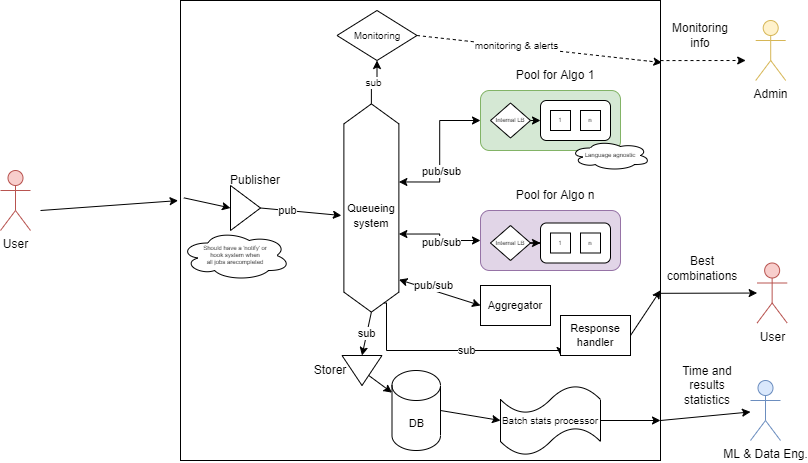

The diagram above was exported from draw.io. Its source (the exported page's mxGraphModel, read from the mxfile embedded in the PNG):
<mxGraphModel dx="1729" dy="821" grid="1" gridSize="10" guides="1" tooltips="1" connect="1" arrows="1" fold="1" page="1" pageScale="1" pageWidth="827" pageHeight="1169" math="0" shadow="0">
  <root>
    <mxCell id="0" />
    <mxCell id="1" parent="0" />
    <mxCell id="nojzVUBQd8Bdz2AIGZlQ-1" value="" style="rounded=0;whiteSpace=wrap;html=1;" parent="1" vertex="1">
      <mxGeometry x="200" y="130" width="480" height="460" as="geometry" />
    </mxCell>
    <mxCell id="nojzVUBQd8Bdz2AIGZlQ-2" value="User" style="shape=umlActor;verticalLabelPosition=bottom;verticalAlign=top;html=1;outlineConnect=0;fillColor=#f8cecc;strokeColor=#b85450;" parent="1" vertex="1">
      <mxGeometry x="20" y="300" width="30" height="60" as="geometry" />
    </mxCell>
    <mxCell id="nojzVUBQd8Bdz2AIGZlQ-3" value="" style="endArrow=classic;html=1;rounded=0;entryX=-0.005;entryY=0.435;entryDx=0;entryDy=0;entryPerimeter=0;" parent="1" target="nojzVUBQd8Bdz2AIGZlQ-1" edge="1">
      <mxGeometry width="50" height="50" relative="1" as="geometry">
        <mxPoint x="60" y="340" as="sourcePoint" />
        <mxPoint x="110" y="290" as="targetPoint" />
      </mxGeometry>
    </mxCell>
    <mxCell id="nojzVUBQd8Bdz2AIGZlQ-5" value="User" style="shape=umlActor;verticalLabelPosition=bottom;verticalAlign=top;html=1;outlineConnect=0;fillColor=#f8cecc;strokeColor=#b85450;" parent="1" vertex="1">
      <mxGeometry x="776.64" y="392.5" width="30" height="60" as="geometry" />
    </mxCell>
    <mxCell id="nojzVUBQd8Bdz2AIGZlQ-6" value="" style="endArrow=classic;html=1;rounded=0;exitX=1.007;exitY=0.129;exitDx=0;exitDy=0;exitPerimeter=0;" parent="1" target="nojzVUBQd8Bdz2AIGZlQ-5" edge="1">
      <mxGeometry width="50" height="50" relative="1" as="geometry">
        <mxPoint x="679.9999999999997" y="422.81000000000006" as="sourcePoint" />
        <mxPoint x="436.64" y="552.5" as="targetPoint" />
      </mxGeometry>
    </mxCell>
    <mxCell id="nojzVUBQd8Bdz2AIGZlQ-7" value="Best combinations" style="text;html=1;strokeColor=none;fillColor=none;align=center;verticalAlign=middle;whiteSpace=wrap;rounded=0;" parent="1" vertex="1">
      <mxGeometry x="686.64" y="382.5" width="70" height="30" as="geometry" />
    </mxCell>
    <mxCell id="nojzVUBQd8Bdz2AIGZlQ-8" value="Admin" style="shape=umlActor;verticalLabelPosition=bottom;verticalAlign=top;html=1;outlineConnect=0;fillColor=#fff2cc;strokeColor=#d6b656;" parent="1" vertex="1">
      <mxGeometry x="775.2" y="150" width="30" height="60" as="geometry" />
    </mxCell>
    <mxCell id="nojzVUBQd8Bdz2AIGZlQ-9" value="" style="endArrow=classic;html=1;rounded=0;exitX=1.01;exitY=0.872;exitDx=0;exitDy=0;exitPerimeter=0;dashed=1;" parent="1" edge="1">
      <mxGeometry width="50" height="50" relative="1" as="geometry">
        <mxPoint x="680" y="190.07999999999993" as="sourcePoint" />
        <mxPoint x="765.2" y="190" as="targetPoint" />
      </mxGeometry>
    </mxCell>
    <mxCell id="nojzVUBQd8Bdz2AIGZlQ-10" value="Monitoring info" style="text;html=1;strokeColor=none;fillColor=none;align=center;verticalAlign=middle;whiteSpace=wrap;rounded=0;" parent="1" vertex="1">
      <mxGeometry x="690.2" y="150" width="60" height="30" as="geometry" />
    </mxCell>
    <mxCell id="nojzVUBQd8Bdz2AIGZlQ-11" value="ML &amp;amp; Data Eng." style="shape=umlActor;verticalLabelPosition=bottom;verticalAlign=top;html=1;outlineConnect=0;fillColor=#dae8fc;strokeColor=#6c8ebf;" parent="1" vertex="1">
      <mxGeometry x="770" y="510" width="30" height="60" as="geometry" />
    </mxCell>
    <mxCell id="nojzVUBQd8Bdz2AIGZlQ-12" value="" style="endArrow=classic;html=1;rounded=0;" parent="1" target="nojzVUBQd8Bdz2AIGZlQ-11" edge="1">
      <mxGeometry width="50" height="50" relative="1" as="geometry">
        <mxPoint x="680" y="550" as="sourcePoint" />
        <mxPoint x="760" y="550" as="targetPoint" />
      </mxGeometry>
    </mxCell>
    <mxCell id="nojzVUBQd8Bdz2AIGZlQ-13" value="Time and results statistics" style="text;html=1;strokeColor=none;fillColor=none;align=center;verticalAlign=middle;whiteSpace=wrap;rounded=0;" parent="1" vertex="1">
      <mxGeometry x="696.64" y="500" width="60" height="30" as="geometry" />
    </mxCell>
    <mxCell id="nojzVUBQd8Bdz2AIGZlQ-14" value="" style="triangle;whiteSpace=wrap;html=1;" parent="1" vertex="1">
      <mxGeometry x="250" y="315" width="30" height="45" as="geometry" />
    </mxCell>
    <mxCell id="nojzVUBQd8Bdz2AIGZlQ-15" value="" style="endArrow=classic;html=1;rounded=0;exitX=0.007;exitY=0.429;exitDx=0;exitDy=0;exitPerimeter=0;entryX=0;entryY=0.5;entryDx=0;entryDy=0;" parent="1" source="nojzVUBQd8Bdz2AIGZlQ-1" target="nojzVUBQd8Bdz2AIGZlQ-14" edge="1">
      <mxGeometry width="50" height="50" relative="1" as="geometry">
        <mxPoint x="390" y="380" as="sourcePoint" />
        <mxPoint x="440" y="330" as="targetPoint" />
      </mxGeometry>
    </mxCell>
    <mxCell id="nojzVUBQd8Bdz2AIGZlQ-16" value="Storer" style="text;html=1;strokeColor=none;fillColor=none;align=center;verticalAlign=middle;whiteSpace=wrap;rounded=0;" parent="1" vertex="1">
      <mxGeometry x="320" y="485" width="60" height="30" as="geometry" />
    </mxCell>
    <mxCell id="nojzVUBQd8Bdz2AIGZlQ-18" value="Should have a 'notify' or&lt;br&gt;hook system when&lt;br&gt;all jobs arecompleted" style="ellipse;shape=cloud;whiteSpace=wrap;html=1;fontSize=6;" parent="1" vertex="1">
      <mxGeometry x="200" y="360" width="110" height="50" as="geometry" />
    </mxCell>
    <mxCell id="nojzVUBQd8Bdz2AIGZlQ-32" style="edgeStyle=orthogonalEdgeStyle;rounded=0;orthogonalLoop=1;jettySize=auto;html=1;exitX=0.375;exitY=0;exitDx=0;exitDy=0;entryX=0;entryY=0.5;entryDx=0;entryDy=0;fontSize=11;startArrow=classic;startFill=1;" parent="1" source="nojzVUBQd8Bdz2AIGZlQ-20" target="nojzVUBQd8Bdz2AIGZlQ-26" edge="1">
      <mxGeometry relative="1" as="geometry" />
    </mxCell>
    <mxCell id="nojzVUBQd8Bdz2AIGZlQ-35" value="pub/sub" style="edgeLabel;html=1;align=center;verticalAlign=middle;resizable=0;points=[];fontSize=11;" parent="nojzVUBQd8Bdz2AIGZlQ-32" connectable="0" vertex="1">
      <mxGeometry x="-0.2791" y="-1" relative="1" as="geometry">
        <mxPoint as="offset" />
      </mxGeometry>
    </mxCell>
    <mxCell id="nojzVUBQd8Bdz2AIGZlQ-33" style="edgeStyle=orthogonalEdgeStyle;rounded=0;orthogonalLoop=1;jettySize=auto;html=1;exitX=0.625;exitY=0;exitDx=0;exitDy=0;entryX=0;entryY=0.5;entryDx=0;entryDy=0;fontSize=11;startArrow=classic;startFill=1;" parent="1" source="nojzVUBQd8Bdz2AIGZlQ-20" target="nojzVUBQd8Bdz2AIGZlQ-29" edge="1">
      <mxGeometry relative="1" as="geometry" />
    </mxCell>
    <mxCell id="nojzVUBQd8Bdz2AIGZlQ-36" value="pub/sub" style="edgeLabel;html=1;align=center;verticalAlign=middle;resizable=0;points=[];fontSize=11;" parent="nojzVUBQd8Bdz2AIGZlQ-33" connectable="0" vertex="1">
      <mxGeometry x="0.1095" y="-1" relative="1" as="geometry">
        <mxPoint as="offset" />
      </mxGeometry>
    </mxCell>
    <mxCell id="nojzVUBQd8Bdz2AIGZlQ-63" value="sub" style="edgeStyle=none;rounded=0;orthogonalLoop=1;jettySize=auto;html=1;exitX=1;exitY=0.5;exitDx=0;exitDy=0;entryX=0;entryY=0.5;entryDx=0;entryDy=0;fontSize=11;startArrow=none;startFill=0;endArrow=classic;endFill=1;" parent="1" source="nojzVUBQd8Bdz2AIGZlQ-20" target="nojzVUBQd8Bdz2AIGZlQ-62" edge="1">
      <mxGeometry relative="1" as="geometry" />
    </mxCell>
    <mxCell id="nojzVUBQd8Bdz2AIGZlQ-74" value="sub" style="edgeStyle=orthogonalEdgeStyle;rounded=0;orthogonalLoop=1;jettySize=auto;html=1;exitX=0;exitY=0.5;exitDx=0;exitDy=0;entryX=0.5;entryY=1;entryDx=0;entryDy=0;fontSize=10;startArrow=none;startFill=0;endArrow=classic;endFill=1;" parent="1" source="nojzVUBQd8Bdz2AIGZlQ-20" target="nojzVUBQd8Bdz2AIGZlQ-73" edge="1">
      <mxGeometry relative="1" as="geometry" />
    </mxCell>
    <mxCell id="nojzVUBQd8Bdz2AIGZlQ-20" value="" style="shape=hexagon;perimeter=hexagonPerimeter2;whiteSpace=wrap;html=1;fixedSize=1;fontSize=11;rotation=90;" parent="1" vertex="1">
      <mxGeometry x="286.75" y="310" width="208.25" height="55" as="geometry" />
    </mxCell>
    <mxCell id="nojzVUBQd8Bdz2AIGZlQ-21" value="&lt;span style=&quot;font-size: 11px ; background-color: rgb(255 , 255 , 255)&quot;&gt;Queueing&lt;/span&gt;&lt;br style=&quot;font-size: 11px&quot;&gt;&lt;span style=&quot;font-size: 11px ; background-color: rgb(255 , 255 , 255)&quot;&gt;system&lt;/span&gt;" style="text;html=1;strokeColor=none;fillColor=none;align=center;verticalAlign=middle;whiteSpace=wrap;rounded=0;" parent="1" vertex="1">
      <mxGeometry x="360.88" y="330" width="60" height="30" as="geometry" />
    </mxCell>
    <mxCell id="nojzVUBQd8Bdz2AIGZlQ-23" value="" style="endArrow=classic;html=1;rounded=0;fontSize=11;entryX=0;entryY=0.5;entryDx=0;entryDy=0;exitX=1;exitY=0.5;exitDx=0;exitDy=0;" parent="1" source="nojzVUBQd8Bdz2AIGZlQ-14" target="nojzVUBQd8Bdz2AIGZlQ-21" edge="1">
      <mxGeometry width="50" height="50" relative="1" as="geometry">
        <mxPoint x="390" y="320" as="sourcePoint" />
        <mxPoint x="440" y="270" as="targetPoint" />
      </mxGeometry>
    </mxCell>
    <mxCell id="nojzVUBQd8Bdz2AIGZlQ-24" value="pub" style="edgeLabel;html=1;align=center;verticalAlign=middle;resizable=0;points=[];fontSize=11;" parent="nojzVUBQd8Bdz2AIGZlQ-23" connectable="0" vertex="1">
      <mxGeometry x="-0.3388" relative="1" as="geometry">
        <mxPoint as="offset" />
      </mxGeometry>
    </mxCell>
    <mxCell id="nojzVUBQd8Bdz2AIGZlQ-26" value="" style="rounded=1;whiteSpace=wrap;html=1;fontSize=11;fillColor=#d5e8d4;strokeColor=#82b366;" parent="1" vertex="1">
      <mxGeometry x="500" y="220" width="140" height="60" as="geometry" />
    </mxCell>
    <mxCell id="nojzVUBQd8Bdz2AIGZlQ-27" value="Pool for Algo 1" style="text;html=1;strokeColor=none;fillColor=none;align=center;verticalAlign=middle;whiteSpace=wrap;rounded=0;" parent="1" vertex="1">
      <mxGeometry x="530" y="190" width="90" height="30" as="geometry" />
    </mxCell>
    <mxCell id="nojzVUBQd8Bdz2AIGZlQ-29" value="" style="rounded=1;whiteSpace=wrap;html=1;fontSize=11;fillColor=#e1d5e7;strokeColor=#9673a6;" parent="1" vertex="1">
      <mxGeometry x="500" y="340" width="140" height="60" as="geometry" />
    </mxCell>
    <mxCell id="nojzVUBQd8Bdz2AIGZlQ-30" value="Pool for Algo n" style="text;html=1;strokeColor=none;fillColor=none;align=center;verticalAlign=middle;whiteSpace=wrap;rounded=0;" parent="1" vertex="1">
      <mxGeometry x="530" y="310" width="90" height="30" as="geometry" />
    </mxCell>
    <mxCell id="nojzVUBQd8Bdz2AIGZlQ-37" value="Internal LB" style="rhombus;whiteSpace=wrap;html=1;fontSize=6;" parent="1" vertex="1">
      <mxGeometry x="510" y="232.5" width="40" height="35" as="geometry" />
    </mxCell>
    <mxCell id="nojzVUBQd8Bdz2AIGZlQ-50" style="edgeStyle=orthogonalEdgeStyle;rounded=0;orthogonalLoop=1;jettySize=auto;html=1;exitX=1;exitY=0.5;exitDx=0;exitDy=0;fontSize=6;" parent="1" source="nojzVUBQd8Bdz2AIGZlQ-39" target="nojzVUBQd8Bdz2AIGZlQ-41" edge="1">
      <mxGeometry relative="1" as="geometry" />
    </mxCell>
    <mxCell id="nojzVUBQd8Bdz2AIGZlQ-39" value="Internal LB" style="rhombus;whiteSpace=wrap;html=1;fontSize=6;" parent="1" vertex="1">
      <mxGeometry x="510" y="355" width="40" height="35" as="geometry" />
    </mxCell>
    <mxCell id="nojzVUBQd8Bdz2AIGZlQ-40" value="" style="rounded=1;whiteSpace=wrap;html=1;fontSize=6;" parent="1" vertex="1">
      <mxGeometry x="560" y="230" width="70" height="40" as="geometry" />
    </mxCell>
    <mxCell id="nojzVUBQd8Bdz2AIGZlQ-41" value="" style="rounded=1;whiteSpace=wrap;html=1;fontSize=6;" parent="1" vertex="1">
      <mxGeometry x="560" y="352.5" width="70" height="40" as="geometry" />
    </mxCell>
    <mxCell id="nojzVUBQd8Bdz2AIGZlQ-42" value="1" style="whiteSpace=wrap;html=1;aspect=fixed;fontSize=6;" parent="1" vertex="1">
      <mxGeometry x="570" y="362.5" width="20" height="20" as="geometry" />
    </mxCell>
    <mxCell id="nojzVUBQd8Bdz2AIGZlQ-43" value="n" style="whiteSpace=wrap;html=1;aspect=fixed;fontSize=6;" parent="1" vertex="1">
      <mxGeometry x="600" y="362.5" width="20" height="20" as="geometry" />
    </mxCell>
    <mxCell id="nojzVUBQd8Bdz2AIGZlQ-46" value="1" style="whiteSpace=wrap;html=1;aspect=fixed;fontSize=6;" parent="1" vertex="1">
      <mxGeometry x="570" y="240" width="20" height="20" as="geometry" />
    </mxCell>
    <mxCell id="nojzVUBQd8Bdz2AIGZlQ-47" value="n" style="whiteSpace=wrap;html=1;aspect=fixed;fontSize=6;" parent="1" vertex="1">
      <mxGeometry x="600" y="240" width="20" height="20" as="geometry" />
    </mxCell>
    <mxCell id="nojzVUBQd8Bdz2AIGZlQ-48" value="" style="endArrow=classic;html=1;rounded=0;fontSize=6;entryX=0;entryY=0.5;entryDx=0;entryDy=0;exitX=1;exitY=0.5;exitDx=0;exitDy=0;" parent="1" source="nojzVUBQd8Bdz2AIGZlQ-37" target="nojzVUBQd8Bdz2AIGZlQ-40" edge="1">
      <mxGeometry width="50" height="50" relative="1" as="geometry">
        <mxPoint x="390" y="320" as="sourcePoint" />
        <mxPoint x="440" y="270" as="targetPoint" />
      </mxGeometry>
    </mxCell>
    <mxCell id="nojzVUBQd8Bdz2AIGZlQ-52" style="rounded=0;orthogonalLoop=1;jettySize=auto;html=1;exitX=1;exitY=0.5;exitDx=0;exitDy=0;entryX=1;entryY=0.63;entryDx=0;entryDy=0;entryPerimeter=0;fontSize=6;" parent="1" source="nojzVUBQd8Bdz2AIGZlQ-53" target="nojzVUBQd8Bdz2AIGZlQ-1" edge="1">
      <mxGeometry relative="1" as="geometry">
        <mxPoint x="579.9999999999998" y="440" as="sourcePoint" />
      </mxGeometry>
    </mxCell>
    <mxCell id="nojzVUBQd8Bdz2AIGZlQ-58" style="edgeStyle=orthogonalEdgeStyle;rounded=0;orthogonalLoop=1;jettySize=auto;html=1;entryX=1;entryY=0.25;entryDx=0;entryDy=0;fontSize=11;startArrow=classic;startFill=1;endArrow=none;endFill=0;exitX=0;exitY=1;exitDx=0;exitDy=0;" parent="1" source="nojzVUBQd8Bdz2AIGZlQ-53" target="nojzVUBQd8Bdz2AIGZlQ-20" edge="1">
      <mxGeometry relative="1" as="geometry">
        <Array as="points">
          <mxPoint x="580" y="480" />
          <mxPoint x="406" y="480" />
        </Array>
      </mxGeometry>
    </mxCell>
    <mxCell id="nojzVUBQd8Bdz2AIGZlQ-59" value="sub" style="edgeLabel;html=1;align=center;verticalAlign=middle;resizable=0;points=[];fontSize=11;" parent="nojzVUBQd8Bdz2AIGZlQ-58" connectable="0" vertex="1">
      <mxGeometry x="-0.1285" y="-1" relative="1" as="geometry">
        <mxPoint as="offset" />
      </mxGeometry>
    </mxCell>
    <mxCell id="nojzVUBQd8Bdz2AIGZlQ-53" value="Response handler" style="rounded=0;whiteSpace=wrap;html=1;fontSize=11;" parent="1" vertex="1">
      <mxGeometry x="580" y="445" width="70" height="40" as="geometry" />
    </mxCell>
    <mxCell id="nojzVUBQd8Bdz2AIGZlQ-54" value="&lt;font style=&quot;font-size: 11px&quot;&gt;Aggregator&lt;/font&gt;" style="rounded=0;whiteSpace=wrap;html=1;fontSize=6;" parent="1" vertex="1">
      <mxGeometry x="500" y="415" width="70" height="40" as="geometry" />
    </mxCell>
    <mxCell id="nojzVUBQd8Bdz2AIGZlQ-55" value="" style="endArrow=classic;startArrow=classic;html=1;rounded=0;fontSize=11;entryX=0.844;entryY=-0.002;entryDx=0;entryDy=0;exitX=0;exitY=0.5;exitDx=0;exitDy=0;entryPerimeter=0;" parent="1" source="nojzVUBQd8Bdz2AIGZlQ-54" target="nojzVUBQd8Bdz2AIGZlQ-20" edge="1">
      <mxGeometry width="50" height="50" relative="1" as="geometry">
        <mxPoint x="390" y="360" as="sourcePoint" />
        <mxPoint x="440" y="310" as="targetPoint" />
      </mxGeometry>
    </mxCell>
    <mxCell id="nojzVUBQd8Bdz2AIGZlQ-56" value="pub/sub" style="edgeLabel;html=1;align=center;verticalAlign=middle;resizable=0;points=[];fontSize=11;" parent="nojzVUBQd8Bdz2AIGZlQ-55" connectable="0" vertex="1">
      <mxGeometry x="0.1887" y="-5" relative="1" as="geometry">
        <mxPoint as="offset" />
      </mxGeometry>
    </mxCell>
    <mxCell id="nojzVUBQd8Bdz2AIGZlQ-66" value="" style="edgeStyle=none;rounded=0;orthogonalLoop=1;jettySize=auto;html=1;fontSize=11;startArrow=none;startFill=0;endArrow=classic;endFill=1;" parent="1" source="nojzVUBQd8Bdz2AIGZlQ-62" target="nojzVUBQd8Bdz2AIGZlQ-65" edge="1">
      <mxGeometry relative="1" as="geometry" />
    </mxCell>
    <mxCell id="nojzVUBQd8Bdz2AIGZlQ-62" value="" style="triangle;whiteSpace=wrap;html=1;fontSize=11;rotation=90;" parent="1" vertex="1">
      <mxGeometry x="366.5" y="480" width="30" height="40" as="geometry" />
    </mxCell>
    <mxCell id="nojzVUBQd8Bdz2AIGZlQ-64" value="Publisher" style="text;html=1;strokeColor=none;fillColor=none;align=center;verticalAlign=middle;whiteSpace=wrap;rounded=0;" parent="1" vertex="1">
      <mxGeometry x="245" y="295" width="60" height="30" as="geometry" />
    </mxCell>
    <mxCell id="nojzVUBQd8Bdz2AIGZlQ-68" style="edgeStyle=none;rounded=0;orthogonalLoop=1;jettySize=auto;html=1;exitX=1;exitY=0.5;exitDx=0;exitDy=0;exitPerimeter=0;entryX=0;entryY=0.5;entryDx=0;entryDy=0;entryPerimeter=0;fontSize=11;startArrow=none;startFill=0;endArrow=classic;endFill=1;" parent="1" source="nojzVUBQd8Bdz2AIGZlQ-65" target="nojzVUBQd8Bdz2AIGZlQ-67" edge="1">
      <mxGeometry relative="1" as="geometry" />
    </mxCell>
    <mxCell id="nojzVUBQd8Bdz2AIGZlQ-65" value="DB" style="shape=cylinder3;whiteSpace=wrap;html=1;boundedLbl=1;backgroundOutline=1;size=15;fontSize=11;" parent="1" vertex="1">
      <mxGeometry x="411.5" y="500" width="48.5" height="80" as="geometry" />
    </mxCell>
    <mxCell id="nojzVUBQd8Bdz2AIGZlQ-69" value="" style="edgeStyle=none;rounded=0;orthogonalLoop=1;jettySize=auto;html=1;fontSize=11;startArrow=none;startFill=0;endArrow=classic;endFill=1;" parent="1" source="nojzVUBQd8Bdz2AIGZlQ-67" edge="1">
      <mxGeometry relative="1" as="geometry">
        <mxPoint x="680" y="550" as="targetPoint" />
      </mxGeometry>
    </mxCell>
    <mxCell id="nojzVUBQd8Bdz2AIGZlQ-67" value="Batch stats processor" style="shape=tape;whiteSpace=wrap;html=1;fontSize=10;" parent="1" vertex="1">
      <mxGeometry x="520" y="515" width="100" height="70" as="geometry" />
    </mxCell>
    <mxCell id="nojzVUBQd8Bdz2AIGZlQ-70" value="Language agnostic" style="ellipse;shape=cloud;whiteSpace=wrap;html=1;fontSize=6;" parent="1" vertex="1">
      <mxGeometry x="590" y="270" width="80" height="30" as="geometry" />
    </mxCell>
    <mxCell id="nojzVUBQd8Bdz2AIGZlQ-75" style="rounded=0;orthogonalLoop=1;jettySize=auto;html=1;exitX=1;exitY=0.5;exitDx=0;exitDy=0;entryX=1.003;entryY=0.135;entryDx=0;entryDy=0;entryPerimeter=0;fontSize=10;startArrow=none;startFill=0;endArrow=classic;endFill=1;dashed=1;" parent="1" source="nojzVUBQd8Bdz2AIGZlQ-73" target="nojzVUBQd8Bdz2AIGZlQ-1" edge="1">
      <mxGeometry relative="1" as="geometry" />
    </mxCell>
    <mxCell id="nojzVUBQd8Bdz2AIGZlQ-76" value="monitoring &amp;amp; alerts" style="edgeLabel;html=1;align=center;verticalAlign=middle;resizable=0;points=[];fontSize=10;" parent="nojzVUBQd8Bdz2AIGZlQ-75" connectable="0" vertex="1">
      <mxGeometry x="-0.2005" y="1" relative="1" as="geometry">
        <mxPoint as="offset" />
      </mxGeometry>
    </mxCell>
    <mxCell id="nojzVUBQd8Bdz2AIGZlQ-73" value="Monitoring" style="rhombus;whiteSpace=wrap;html=1;fontSize=10;" parent="1" vertex="1">
      <mxGeometry x="356.5" y="140" width="80" height="50" as="geometry" />
    </mxCell>
  </root>
</mxGraphModel>